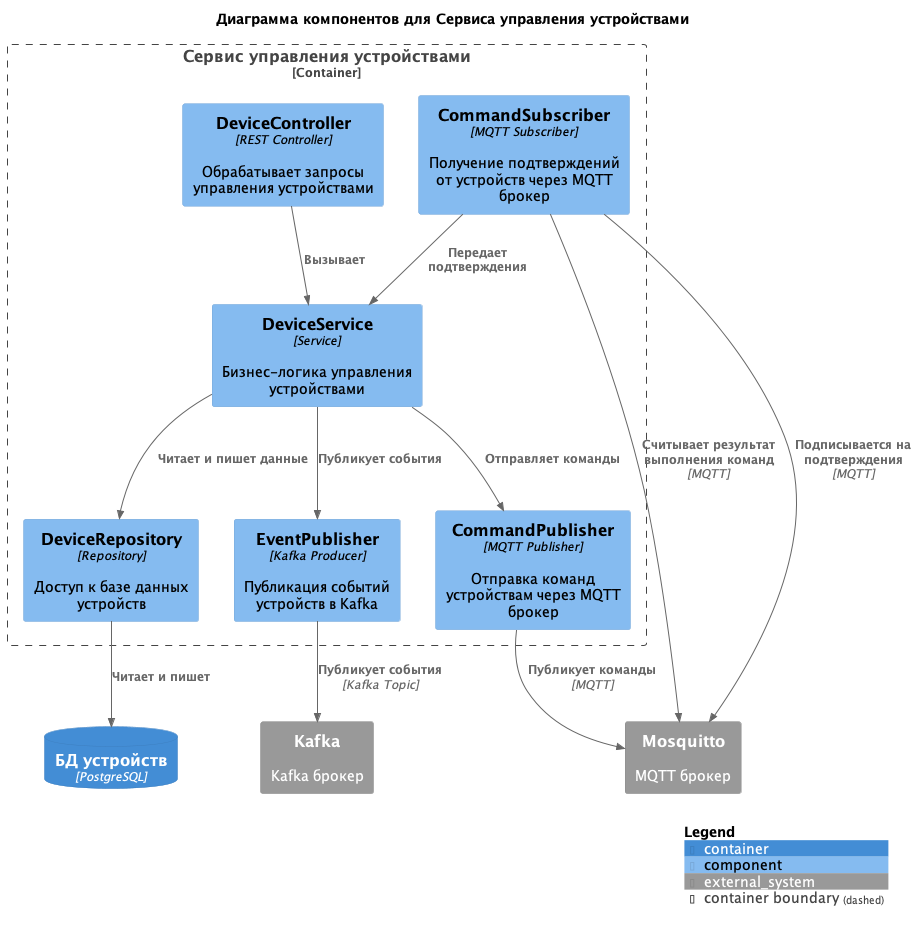

The diagram above was rendered by PlantUML. Its source (embedded in the PNG):
@startuml
!includeurl https://raw.githubusercontent.com/plantuml-stdlib/C4-PlantUML/master/C4_Component.puml

title Диаграмма компонентов для Сервиса управления устройствами

Container_Boundary(deviceService, "Сервис управления устройствами") {
    Component(deviceController, "DeviceController", "REST Controller", "Обрабатывает запросы управления устройствами")
    Component(deviceServiceComp, "DeviceService", "Service", "Бизнес-логика управления устройствами")
    Component(deviceRepository, "DeviceRepository", "Repository", "Доступ к базе данных устройств")
    Component(commandPublisher, "CommandPublisher", "MQTT Publisher", "Отправка команд устройствам через MQTT брокер")
    Component(commandSubscriber, "CommandSubscriber", "MQTT Subscriber", "Получение подтверждений от устройств через MQTT брокер")
    Component(eventPublisher, "EventPublisher", "Kafka Producer", "Публикация событий устройств в Kafka")
}

System_Ext(mosquitto, "Mosquitto", "MQTT брокер")
System_Ext(kafka, "Kafka", "Kafka брокер")
ContainerDb(deviceDB, "БД устройств", "PostgreSQL")

Rel(deviceController, deviceServiceComp, "Вызывает")
Rel(deviceServiceComp, deviceRepository, "Читает и пишет данные")
Rel(deviceServiceComp, commandPublisher, "Отправляет команды")
Rel(deviceServiceComp, eventPublisher, "Публикует события")
Rel(deviceRepository, deviceDB, "Читает и пишет")
Rel(commandPublisher, mosquitto, "Публикует команды", "MQTT")
Rel(commandSubscriber, mosquitto, "Считывает результат выполнения команд", "MQTT")
Rel(commandSubscriber, mosquitto, "Подписывается на подтверждения", "MQTT")
Rel(commandSubscriber, deviceServiceComp, "Передает подтверждения")
Rel(eventPublisher, kafka, "Публикует события", "Kafka Topic")

SHOW_LEGEND()
@enduml